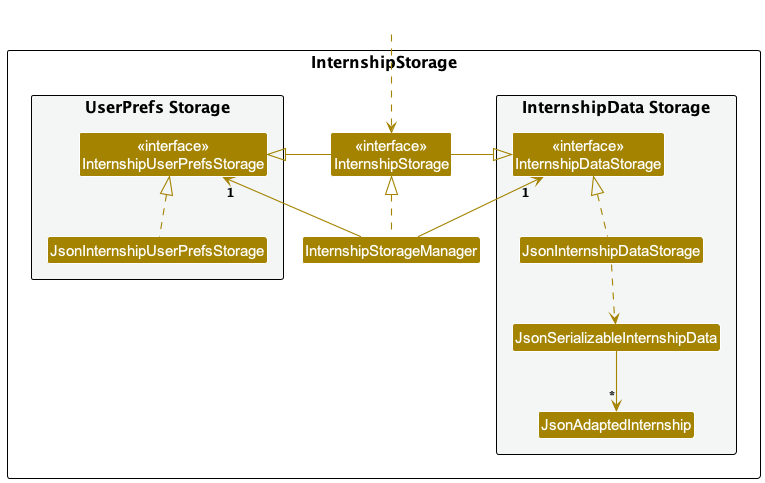

The diagram above was rendered by PlantUML. Its source (embedded in the PNG):
@startuml
!include style.puml
skinparam arrowThickness 1.1
skinparam arrowColor STORAGE_COLOR
skinparam classBackgroundColor STORAGE_COLOR

package InternshipStorage as StoragePackage {

package "UserPrefs Storage" #F4F6F6{
Class "<<interface>>\nInternshipUserPrefsStorage" as InternshipUserPrefsStorage
Class JsonInternshipUserPrefsStorage
}

Class "<<interface>>\nInternshipStorage" as Storage
Class InternshipStorageManager

package "InternshipData Storage" #F4F6F6{
Class "<<interface>>\nInternshipDataStorage" as InternshipDataStorage
Class JsonInternshipDataStorage
Class JsonSerializableInternshipData
Class JsonAdaptedInternship
}

}

Class HiddenOutside #FFFFFF
HiddenOutside ..> Storage

InternshipStorageManager .up.|> Storage
InternshipStorageManager -up-> "1" InternshipUserPrefsStorage
InternshipStorageManager -up-> "1" InternshipDataStorage

Storage -left-|> InternshipUserPrefsStorage
Storage -right-|> InternshipDataStorage

JsonInternshipUserPrefsStorage .up.|> InternshipUserPrefsStorage
JsonInternshipDataStorage .up.|> InternshipDataStorage
JsonInternshipDataStorage ..> JsonSerializableInternshipData
JsonSerializableInternshipData --> "*" JsonAdaptedInternship

@enduml